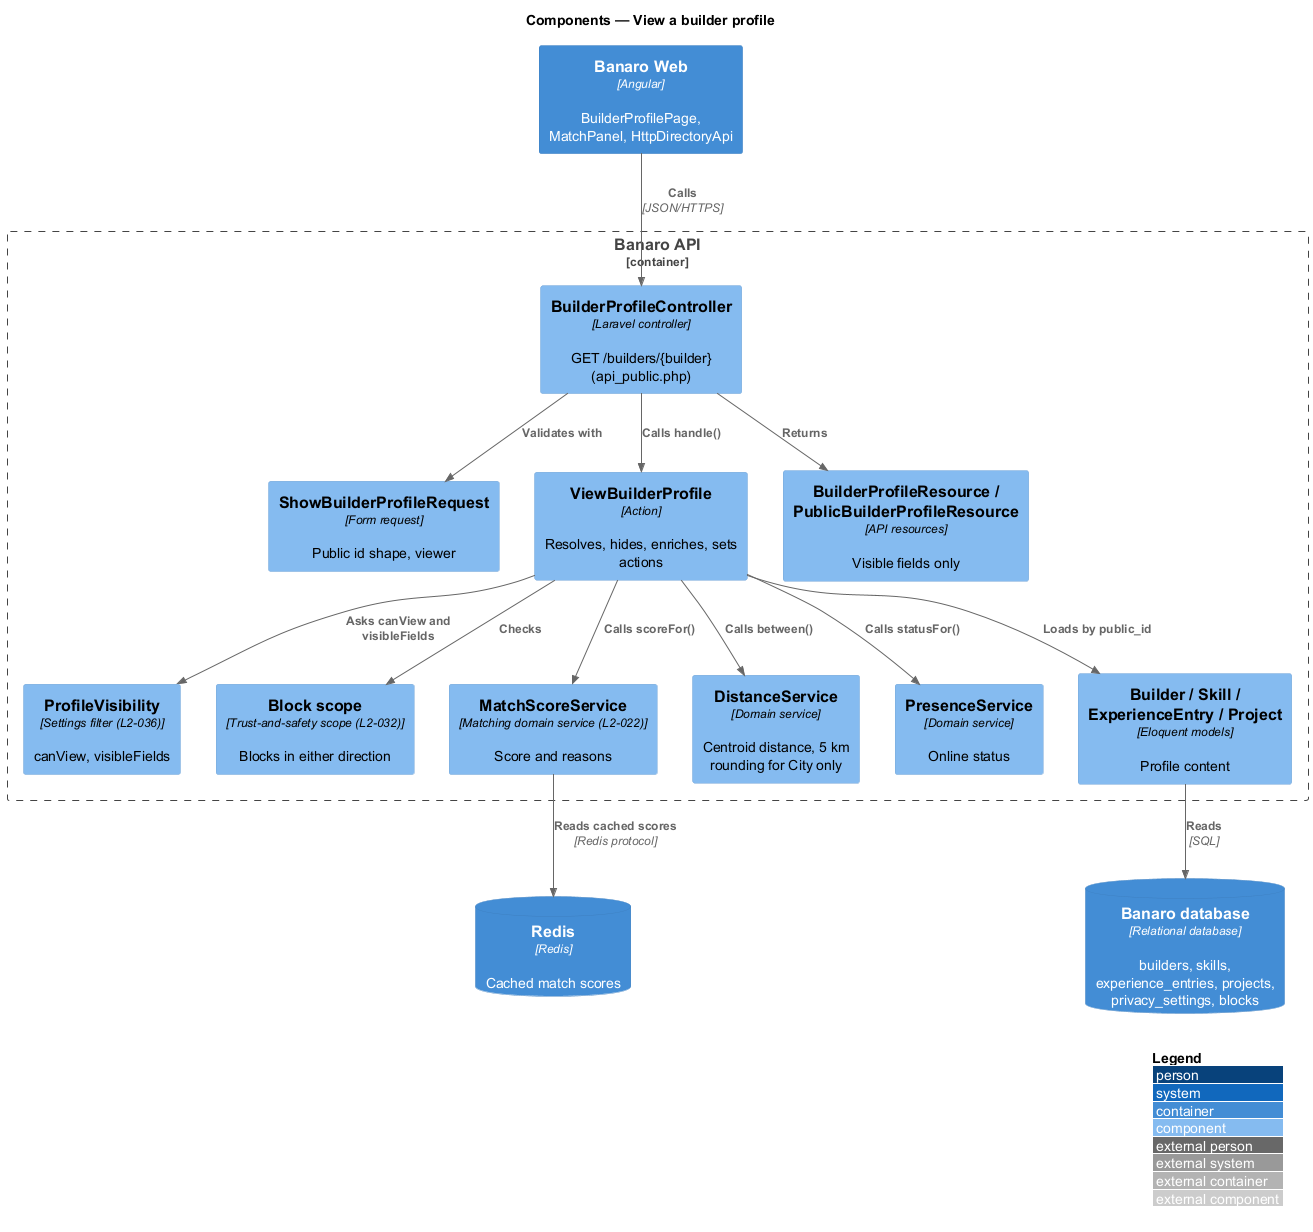

The diagram above was rendered by PlantUML. Its source (embedded in the PNG):
@startuml
!include <C4/C4_Component>
LAYOUT_WITH_LEGEND()
title Components — View a builder profile

Container(web, "Banaro Web", "Angular", "BuilderProfilePage, MatchPanel, HttpDirectoryApi")
ContainerDb(db, "Banaro database", "Relational database", "builders, skills, experience_entries, projects, privacy_settings, blocks")
ContainerDb(redis, "Redis", "Redis", "Cached match scores")

Container_Boundary(api, "Banaro API") {
  Component(ctrl, "BuilderProfileController", "Laravel controller", "GET /builders/{builder} (api_public.php)")
  Component(req, "ShowBuilderProfileRequest", "Form request", "Public id shape, viewer")
  Component(action, "ViewBuilderProfile", "Action", "Resolves, hides, enriches, sets actions")
  Component(visibility, "ProfileVisibility", "Settings filter (L2-036)", "canView, visibleFields")
  Component(blocks, "Block scope", "Trust-and-safety scope (L2-032)", "Blocks in either direction")
  Component(match, "MatchScoreService", "Matching domain service (L2-022)", "Score and reasons")
  Component(distance, "DistanceService", "Domain service", "Centroid distance, 5 km rounding for City only")
  Component(presence, "PresenceService", "Domain service", "Online status")
  Component(models, "Builder / Skill / ExperienceEntry / Project", "Eloquent models", "Profile content")
  Component(resources, "BuilderProfileResource / PublicBuilderProfileResource", "API resources", "Visible fields only")
}

Rel(web, ctrl, "Calls", "JSON/HTTPS")
Rel(ctrl, req, "Validates with")
Rel(ctrl, action, "Calls handle()")
Rel(ctrl, resources, "Returns")
Rel(action, models, "Loads by public_id")
Rel(action, blocks, "Checks")
Rel(action, visibility, "Asks canView and visibleFields")
Rel(action, match, "Calls scoreFor()")
Rel(action, distance, "Calls between()")
Rel(action, presence, "Calls statusFor()")
Rel(match, redis, "Reads cached scores", "Redis protocol")
Rel(models, db, "Reads", "SQL")
@enduml